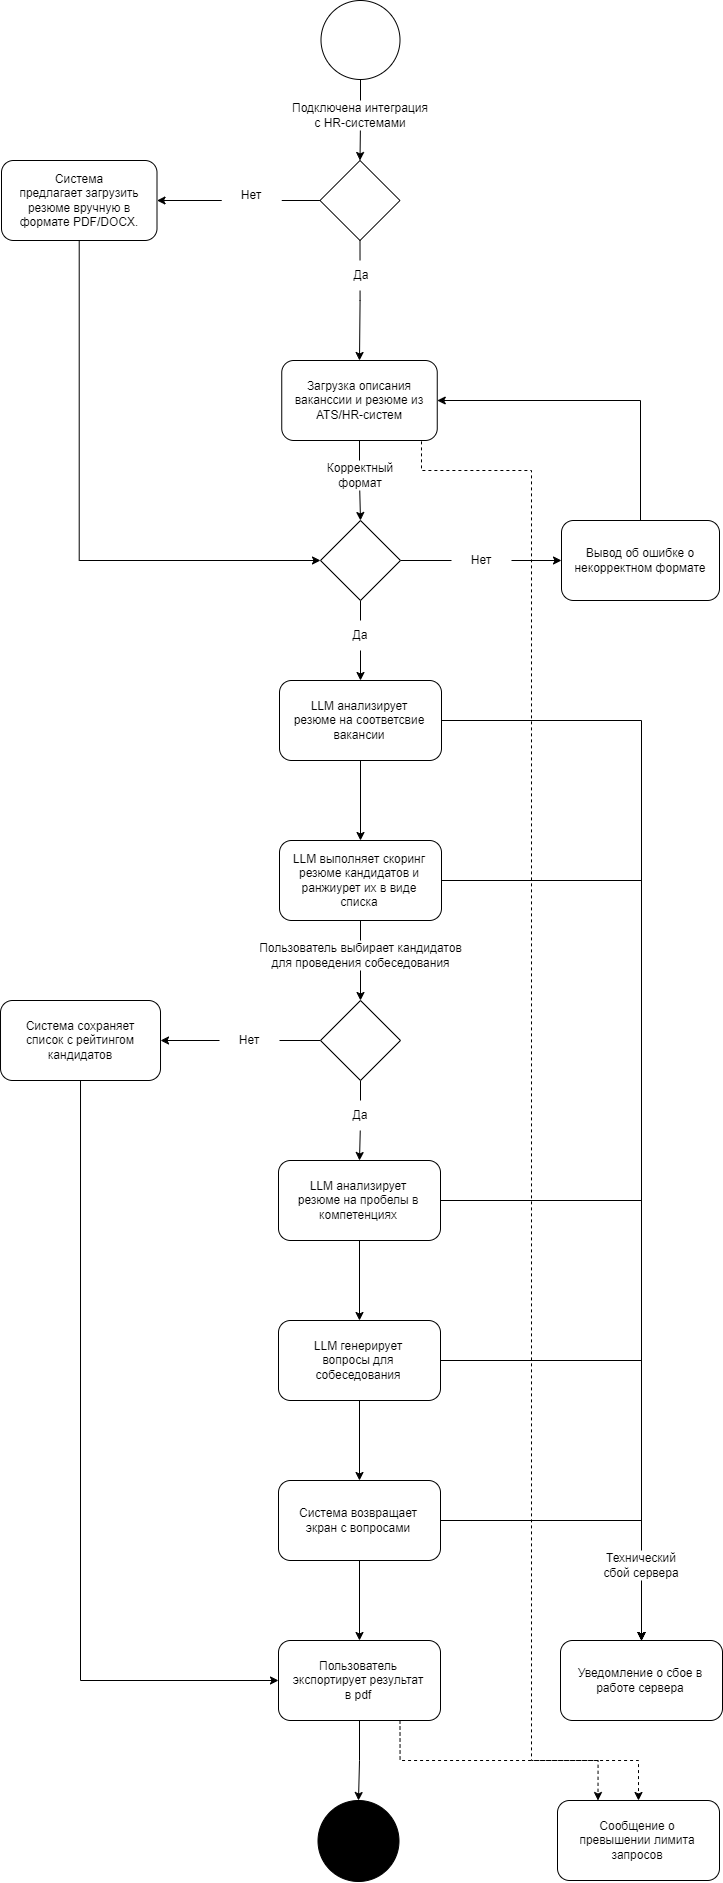

The diagram above was exported from draw.io. Its source (the exported page's mxGraphModel, read from the mxfile embedded in the PNG):
<mxGraphModel dx="1134" dy="2016" grid="0" gridSize="10" guides="1" tooltips="1" connect="1" arrows="1" fold="1" page="1" pageScale="1" pageWidth="827" pageHeight="1169" math="0" shadow="0">
  <root>
    <mxCell id="0" />
    <mxCell id="1" parent="0" />
    <mxCell id="Cr11X-mxQ6dCcl7wyGZj-123" style="edgeStyle=orthogonalEdgeStyle;rounded=0;orthogonalLoop=1;jettySize=auto;html=1;exitX=0.5;exitY=1;exitDx=0;exitDy=0;entryX=0.5;entryY=0;entryDx=0;entryDy=0;" edge="1" parent="1" source="Cr11X-mxQ6dCcl7wyGZj-1" target="Cr11X-mxQ6dCcl7wyGZj-119">
      <mxGeometry relative="1" as="geometry" />
    </mxCell>
    <mxCell id="Cr11X-mxQ6dCcl7wyGZj-1" value="" style="ellipse;" vertex="1" parent="1">
      <mxGeometry x="359.5" y="-160" width="79" height="79" as="geometry" />
    </mxCell>
    <mxCell id="Cr11X-mxQ6dCcl7wyGZj-8" value="" style="group" vertex="1" connectable="0" parent="1">
      <mxGeometry x="320.25" y="200" width="155.5" height="80" as="geometry" />
    </mxCell>
    <mxCell id="Cr11X-mxQ6dCcl7wyGZj-5" value="" style="rounded=1;whiteSpace=wrap;html=1;" vertex="1" parent="Cr11X-mxQ6dCcl7wyGZj-8">
      <mxGeometry width="155.5" height="80" as="geometry" />
    </mxCell>
    <mxCell id="Cr11X-mxQ6dCcl7wyGZj-6" value="Загрузка описания ваканссии и резюме из ATS/HR-систем" style="text;html=1;align=center;verticalAlign=middle;whiteSpace=wrap;rounded=0;" vertex="1" parent="Cr11X-mxQ6dCcl7wyGZj-8">
      <mxGeometry y="20" width="155.5" height="40" as="geometry" />
    </mxCell>
    <mxCell id="Cr11X-mxQ6dCcl7wyGZj-21" style="edgeStyle=orthogonalEdgeStyle;rounded=0;orthogonalLoop=1;jettySize=auto;html=1;exitX=0.5;exitY=1;exitDx=0;exitDy=0;entryX=0.5;entryY=0;entryDx=0;entryDy=0;" edge="1" parent="1" source="Cr11X-mxQ6dCcl7wyGZj-12" target="Cr11X-mxQ6dCcl7wyGZj-19">
      <mxGeometry relative="1" as="geometry" />
    </mxCell>
    <mxCell id="Cr11X-mxQ6dCcl7wyGZj-87" style="edgeStyle=orthogonalEdgeStyle;rounded=0;orthogonalLoop=1;jettySize=auto;html=1;exitX=1;exitY=0.5;exitDx=0;exitDy=0;entryX=0;entryY=0.5;entryDx=0;entryDy=0;" edge="1" parent="1" source="Cr11X-mxQ6dCcl7wyGZj-12" target="Cr11X-mxQ6dCcl7wyGZj-26">
      <mxGeometry relative="1" as="geometry" />
    </mxCell>
    <mxCell id="Cr11X-mxQ6dCcl7wyGZj-12" value="" style="rhombus;whiteSpace=wrap;html=1;" vertex="1" parent="1">
      <mxGeometry x="359" y="360" width="80" height="80" as="geometry" />
    </mxCell>
    <mxCell id="Cr11X-mxQ6dCcl7wyGZj-13" style="edgeStyle=orthogonalEdgeStyle;rounded=0;orthogonalLoop=1;jettySize=auto;html=1;entryX=0.5;entryY=0;entryDx=0;entryDy=0;" edge="1" parent="1" source="Cr11X-mxQ6dCcl7wyGZj-5" target="Cr11X-mxQ6dCcl7wyGZj-12">
      <mxGeometry relative="1" as="geometry" />
    </mxCell>
    <mxCell id="Cr11X-mxQ6dCcl7wyGZj-16" value="Корректный формат" style="text;html=1;align=center;verticalAlign=middle;whiteSpace=wrap;rounded=0;fillColor=default;" vertex="1" parent="1">
      <mxGeometry x="362" y="300" width="74" height="30" as="geometry" />
    </mxCell>
    <mxCell id="Cr11X-mxQ6dCcl7wyGZj-18" value="" style="group" vertex="1" connectable="0" parent="1">
      <mxGeometry x="318" y="520" width="162" height="80" as="geometry" />
    </mxCell>
    <mxCell id="Cr11X-mxQ6dCcl7wyGZj-19" value="" style="rounded=1;whiteSpace=wrap;html=1;" vertex="1" parent="Cr11X-mxQ6dCcl7wyGZj-18">
      <mxGeometry width="162" height="80" as="geometry" />
    </mxCell>
    <mxCell id="Cr11X-mxQ6dCcl7wyGZj-20" value="LLM анализирует резюме на соответсвие вакансии" style="text;html=1;align=center;verticalAlign=middle;whiteSpace=wrap;rounded=0;" vertex="1" parent="Cr11X-mxQ6dCcl7wyGZj-18">
      <mxGeometry x="10" y="20" width="140" height="40" as="geometry" />
    </mxCell>
    <mxCell id="Cr11X-mxQ6dCcl7wyGZj-24" value="" style="group" vertex="1" connectable="0" parent="1">
      <mxGeometry x="600" y="360" width="158" height="80" as="geometry" />
    </mxCell>
    <mxCell id="Cr11X-mxQ6dCcl7wyGZj-25" value="" style="rounded=1;whiteSpace=wrap;html=1;" vertex="1" parent="Cr11X-mxQ6dCcl7wyGZj-24">
      <mxGeometry width="158" height="80" as="geometry" />
    </mxCell>
    <mxCell id="Cr11X-mxQ6dCcl7wyGZj-26" value="Вывод об ошибке о некорректном формате" style="text;html=1;align=center;verticalAlign=middle;whiteSpace=wrap;rounded=0;" vertex="1" parent="Cr11X-mxQ6dCcl7wyGZj-24">
      <mxGeometry y="20" width="158" height="40" as="geometry" />
    </mxCell>
    <mxCell id="Cr11X-mxQ6dCcl7wyGZj-27" value="Нет" style="text;html=1;align=center;verticalAlign=middle;whiteSpace=wrap;rounded=0;fillColor=default;" vertex="1" parent="1">
      <mxGeometry x="490" y="385" width="60" height="30" as="geometry" />
    </mxCell>
    <mxCell id="Cr11X-mxQ6dCcl7wyGZj-35" value="" style="group" vertex="1" connectable="0" parent="1">
      <mxGeometry x="318" y="680" width="162" height="80" as="geometry" />
    </mxCell>
    <mxCell id="Cr11X-mxQ6dCcl7wyGZj-36" value="" style="rounded=1;whiteSpace=wrap;html=1;" vertex="1" parent="Cr11X-mxQ6dCcl7wyGZj-35">
      <mxGeometry width="162" height="80" as="geometry" />
    </mxCell>
    <mxCell id="Cr11X-mxQ6dCcl7wyGZj-37" value="LLM выполняет скоринг резюме кандидатов и ранжиурет их в виде списка" style="text;html=1;align=center;verticalAlign=middle;whiteSpace=wrap;rounded=0;" vertex="1" parent="Cr11X-mxQ6dCcl7wyGZj-35">
      <mxGeometry x="10" y="20" width="140" height="40" as="geometry" />
    </mxCell>
    <mxCell id="Cr11X-mxQ6dCcl7wyGZj-39" style="edgeStyle=orthogonalEdgeStyle;rounded=0;orthogonalLoop=1;jettySize=auto;html=1;entryX=0.5;entryY=0;entryDx=0;entryDy=0;" edge="1" parent="1" source="Cr11X-mxQ6dCcl7wyGZj-19" target="Cr11X-mxQ6dCcl7wyGZj-36">
      <mxGeometry relative="1" as="geometry" />
    </mxCell>
    <mxCell id="Cr11X-mxQ6dCcl7wyGZj-50" value="" style="group" vertex="1" connectable="0" parent="1">
      <mxGeometry x="317" y="1000" width="162" height="80" as="geometry" />
    </mxCell>
    <mxCell id="Cr11X-mxQ6dCcl7wyGZj-51" value="" style="rounded=1;whiteSpace=wrap;html=1;" vertex="1" parent="Cr11X-mxQ6dCcl7wyGZj-50">
      <mxGeometry width="162" height="80" as="geometry" />
    </mxCell>
    <mxCell id="Cr11X-mxQ6dCcl7wyGZj-52" value="LLM анализирует резюме на пробелы в компетенциях" style="text;html=1;align=center;verticalAlign=middle;whiteSpace=wrap;rounded=0;" vertex="1" parent="Cr11X-mxQ6dCcl7wyGZj-50">
      <mxGeometry x="10" y="20" width="140" height="40" as="geometry" />
    </mxCell>
    <mxCell id="Cr11X-mxQ6dCcl7wyGZj-54" value="" style="group" vertex="1" connectable="0" parent="1">
      <mxGeometry x="317" y="1160" width="162" height="80" as="geometry" />
    </mxCell>
    <mxCell id="Cr11X-mxQ6dCcl7wyGZj-55" value="" style="rounded=1;whiteSpace=wrap;html=1;" vertex="1" parent="Cr11X-mxQ6dCcl7wyGZj-54">
      <mxGeometry width="162" height="80" as="geometry" />
    </mxCell>
    <mxCell id="Cr11X-mxQ6dCcl7wyGZj-56" value="LLM генерирует вопросы для собеседования" style="text;html=1;align=center;verticalAlign=middle;whiteSpace=wrap;rounded=0;" vertex="1" parent="Cr11X-mxQ6dCcl7wyGZj-54">
      <mxGeometry x="10" y="20" width="140" height="40" as="geometry" />
    </mxCell>
    <mxCell id="Cr11X-mxQ6dCcl7wyGZj-58" style="edgeStyle=orthogonalEdgeStyle;rounded=0;orthogonalLoop=1;jettySize=auto;html=1;entryX=0.5;entryY=0;entryDx=0;entryDy=0;" edge="1" parent="1" source="Cr11X-mxQ6dCcl7wyGZj-51" target="Cr11X-mxQ6dCcl7wyGZj-55">
      <mxGeometry relative="1" as="geometry" />
    </mxCell>
    <mxCell id="Cr11X-mxQ6dCcl7wyGZj-59" style="edgeStyle=orthogonalEdgeStyle;rounded=0;orthogonalLoop=1;jettySize=auto;html=1;exitX=0.5;exitY=1;exitDx=0;exitDy=0;entryX=0.5;entryY=0;entryDx=0;entryDy=0;" edge="1" parent="1" source="Cr11X-mxQ6dCcl7wyGZj-36" target="Cr11X-mxQ6dCcl7wyGZj-93">
      <mxGeometry relative="1" as="geometry">
        <mxPoint x="540" y="930" as="targetPoint" />
      </mxGeometry>
    </mxCell>
    <mxCell id="Cr11X-mxQ6dCcl7wyGZj-60" value="" style="group" vertex="1" connectable="0" parent="1">
      <mxGeometry x="317" y="1320" width="162" height="80" as="geometry" />
    </mxCell>
    <mxCell id="Cr11X-mxQ6dCcl7wyGZj-61" value="" style="rounded=1;whiteSpace=wrap;html=1;" vertex="1" parent="Cr11X-mxQ6dCcl7wyGZj-60">
      <mxGeometry width="162" height="80" as="geometry" />
    </mxCell>
    <mxCell id="Cr11X-mxQ6dCcl7wyGZj-62" value="Система возвращает экран с вопросами" style="text;html=1;align=center;verticalAlign=middle;whiteSpace=wrap;rounded=0;" vertex="1" parent="Cr11X-mxQ6dCcl7wyGZj-60">
      <mxGeometry x="10" y="20" width="140" height="40" as="geometry" />
    </mxCell>
    <mxCell id="Cr11X-mxQ6dCcl7wyGZj-63" style="edgeStyle=orthogonalEdgeStyle;rounded=0;orthogonalLoop=1;jettySize=auto;html=1;entryX=0.5;entryY=0;entryDx=0;entryDy=0;" edge="1" parent="1" source="Cr11X-mxQ6dCcl7wyGZj-55" target="Cr11X-mxQ6dCcl7wyGZj-61">
      <mxGeometry relative="1" as="geometry" />
    </mxCell>
    <mxCell id="Cr11X-mxQ6dCcl7wyGZj-65" value="" style="group" vertex="1" connectable="0" parent="1">
      <mxGeometry x="317" y="1480" width="162" height="80" as="geometry" />
    </mxCell>
    <mxCell id="Cr11X-mxQ6dCcl7wyGZj-66" value="" style="rounded=1;whiteSpace=wrap;html=1;" vertex="1" parent="Cr11X-mxQ6dCcl7wyGZj-65">
      <mxGeometry width="162" height="80" as="geometry" />
    </mxCell>
    <mxCell id="Cr11X-mxQ6dCcl7wyGZj-67" value="Пользователь экспортирует результат в pdf" style="text;html=1;align=center;verticalAlign=middle;whiteSpace=wrap;rounded=0;" vertex="1" parent="Cr11X-mxQ6dCcl7wyGZj-65">
      <mxGeometry x="10" y="20" width="140" height="40" as="geometry" />
    </mxCell>
    <mxCell id="Cr11X-mxQ6dCcl7wyGZj-70" style="edgeStyle=orthogonalEdgeStyle;rounded=0;orthogonalLoop=1;jettySize=auto;html=1;entryX=0.5;entryY=0;entryDx=0;entryDy=0;" edge="1" parent="1" source="Cr11X-mxQ6dCcl7wyGZj-61" target="Cr11X-mxQ6dCcl7wyGZj-66">
      <mxGeometry relative="1" as="geometry" />
    </mxCell>
    <mxCell id="Cr11X-mxQ6dCcl7wyGZj-71" value="" style="ellipse;fillColor=strokeColor;html=1;" vertex="1" parent="1">
      <mxGeometry x="356.5" y="1640" width="81" height="81" as="geometry" />
    </mxCell>
    <mxCell id="Cr11X-mxQ6dCcl7wyGZj-72" style="edgeStyle=orthogonalEdgeStyle;rounded=0;orthogonalLoop=1;jettySize=auto;html=1;entryX=0.5;entryY=0;entryDx=0;entryDy=0;" edge="1" parent="1" source="Cr11X-mxQ6dCcl7wyGZj-66" target="Cr11X-mxQ6dCcl7wyGZj-71">
      <mxGeometry relative="1" as="geometry">
        <mxPoint x="397" y="1580" as="targetPoint" />
      </mxGeometry>
    </mxCell>
    <mxCell id="Cr11X-mxQ6dCcl7wyGZj-76" value="" style="group" vertex="1" connectable="0" parent="1">
      <mxGeometry x="599" y="1480" width="162" height="80" as="geometry" />
    </mxCell>
    <mxCell id="Cr11X-mxQ6dCcl7wyGZj-77" value="" style="rounded=1;whiteSpace=wrap;html=1;" vertex="1" parent="Cr11X-mxQ6dCcl7wyGZj-76">
      <mxGeometry width="162" height="80" as="geometry" />
    </mxCell>
    <mxCell id="Cr11X-mxQ6dCcl7wyGZj-78" value="Уведомление о сбое в работе сервера" style="text;html=1;align=center;verticalAlign=middle;whiteSpace=wrap;rounded=0;" vertex="1" parent="Cr11X-mxQ6dCcl7wyGZj-76">
      <mxGeometry x="10" y="20" width="140" height="40" as="geometry" />
    </mxCell>
    <mxCell id="Cr11X-mxQ6dCcl7wyGZj-79" style="edgeStyle=orthogonalEdgeStyle;rounded=0;orthogonalLoop=1;jettySize=auto;html=1;exitX=1;exitY=0.5;exitDx=0;exitDy=0;entryX=0.5;entryY=0;entryDx=0;entryDy=0;" edge="1" parent="1" source="Cr11X-mxQ6dCcl7wyGZj-19" target="Cr11X-mxQ6dCcl7wyGZj-77">
      <mxGeometry relative="1" as="geometry" />
    </mxCell>
    <mxCell id="Cr11X-mxQ6dCcl7wyGZj-80" style="edgeStyle=orthogonalEdgeStyle;rounded=0;orthogonalLoop=1;jettySize=auto;html=1;exitX=1;exitY=0.5;exitDx=0;exitDy=0;entryX=0.5;entryY=0;entryDx=0;entryDy=0;" edge="1" parent="1" source="Cr11X-mxQ6dCcl7wyGZj-36" target="Cr11X-mxQ6dCcl7wyGZj-77">
      <mxGeometry relative="1" as="geometry" />
    </mxCell>
    <mxCell id="Cr11X-mxQ6dCcl7wyGZj-81" style="edgeStyle=orthogonalEdgeStyle;rounded=0;orthogonalLoop=1;jettySize=auto;html=1;exitX=1;exitY=0.5;exitDx=0;exitDy=0;entryX=0.5;entryY=0;entryDx=0;entryDy=0;" edge="1" parent="1" source="Cr11X-mxQ6dCcl7wyGZj-51" target="Cr11X-mxQ6dCcl7wyGZj-77">
      <mxGeometry relative="1" as="geometry" />
    </mxCell>
    <mxCell id="Cr11X-mxQ6dCcl7wyGZj-84" style="edgeStyle=orthogonalEdgeStyle;rounded=0;orthogonalLoop=1;jettySize=auto;html=1;exitX=1;exitY=0.5;exitDx=0;exitDy=0;entryX=0.5;entryY=0;entryDx=0;entryDy=0;" edge="1" parent="1" source="Cr11X-mxQ6dCcl7wyGZj-61" target="Cr11X-mxQ6dCcl7wyGZj-77">
      <mxGeometry relative="1" as="geometry" />
    </mxCell>
    <mxCell id="Cr11X-mxQ6dCcl7wyGZj-85" style="edgeStyle=orthogonalEdgeStyle;rounded=0;orthogonalLoop=1;jettySize=auto;html=1;exitX=1;exitY=0.5;exitDx=0;exitDy=0;entryX=0.5;entryY=0;entryDx=0;entryDy=0;" edge="1" parent="1" source="Cr11X-mxQ6dCcl7wyGZj-55" target="Cr11X-mxQ6dCcl7wyGZj-77">
      <mxGeometry relative="1" as="geometry" />
    </mxCell>
    <mxCell id="Cr11X-mxQ6dCcl7wyGZj-86" value="Технический сбой сервера" style="text;html=1;align=center;verticalAlign=middle;whiteSpace=wrap;rounded=0;fillColor=default;" vertex="1" parent="1">
      <mxGeometry x="640" y="1390" width="80" height="30" as="geometry" />
    </mxCell>
    <mxCell id="Cr11X-mxQ6dCcl7wyGZj-88" style="edgeStyle=orthogonalEdgeStyle;rounded=0;orthogonalLoop=1;jettySize=auto;html=1;exitX=0.5;exitY=0;exitDx=0;exitDy=0;entryX=1;entryY=0.5;entryDx=0;entryDy=0;" edge="1" parent="1" source="Cr11X-mxQ6dCcl7wyGZj-25" target="Cr11X-mxQ6dCcl7wyGZj-6">
      <mxGeometry relative="1" as="geometry" />
    </mxCell>
    <mxCell id="Cr11X-mxQ6dCcl7wyGZj-103" style="edgeStyle=orthogonalEdgeStyle;rounded=0;orthogonalLoop=1;jettySize=auto;html=1;exitX=0;exitY=0.5;exitDx=0;exitDy=0;entryX=1;entryY=0.5;entryDx=0;entryDy=0;" edge="1" parent="1" source="Cr11X-mxQ6dCcl7wyGZj-93" target="Cr11X-mxQ6dCcl7wyGZj-99">
      <mxGeometry relative="1" as="geometry" />
    </mxCell>
    <mxCell id="Cr11X-mxQ6dCcl7wyGZj-104" style="edgeStyle=orthogonalEdgeStyle;rounded=0;orthogonalLoop=1;jettySize=auto;html=1;exitX=0.5;exitY=1;exitDx=0;exitDy=0;entryX=0.5;entryY=0;entryDx=0;entryDy=0;" edge="1" parent="1" source="Cr11X-mxQ6dCcl7wyGZj-93" target="Cr11X-mxQ6dCcl7wyGZj-51">
      <mxGeometry relative="1" as="geometry" />
    </mxCell>
    <mxCell id="Cr11X-mxQ6dCcl7wyGZj-93" value="" style="rhombus;whiteSpace=wrap;html=1;" vertex="1" parent="1">
      <mxGeometry x="359" y="840" width="80" height="80" as="geometry" />
    </mxCell>
    <mxCell id="Cr11X-mxQ6dCcl7wyGZj-98" value="" style="group" vertex="1" connectable="0" parent="1">
      <mxGeometry x="40" y="840" width="160" height="80" as="geometry" />
    </mxCell>
    <mxCell id="Cr11X-mxQ6dCcl7wyGZj-99" value="" style="rounded=1;whiteSpace=wrap;html=1;" vertex="1" parent="Cr11X-mxQ6dCcl7wyGZj-98">
      <mxGeometry x="-0.99" width="160" height="80" as="geometry" />
    </mxCell>
    <mxCell id="Cr11X-mxQ6dCcl7wyGZj-100" value="Система сохраняет список с рейтингом кандидатов" style="text;html=1;align=center;verticalAlign=middle;whiteSpace=wrap;rounded=0;" vertex="1" parent="Cr11X-mxQ6dCcl7wyGZj-98">
      <mxGeometry x="9.876543209876543" y="20" width="138.2716049382716" height="40" as="geometry" />
    </mxCell>
    <mxCell id="Cr11X-mxQ6dCcl7wyGZj-101" value="Пользователь выбирает кандидатов для проведения собеседования" style="text;html=1;align=center;verticalAlign=middle;whiteSpace=wrap;rounded=0;fillColor=default;" vertex="1" parent="1">
      <mxGeometry x="291.5" y="780" width="215" height="30" as="geometry" />
    </mxCell>
    <mxCell id="Cr11X-mxQ6dCcl7wyGZj-102" value="Да" style="text;html=1;align=center;verticalAlign=middle;whiteSpace=wrap;rounded=0;fillColor=default;" vertex="1" parent="1">
      <mxGeometry x="359" y="460" width="80" height="30" as="geometry" />
    </mxCell>
    <mxCell id="Cr11X-mxQ6dCcl7wyGZj-105" value="Да" style="text;html=1;align=center;verticalAlign=middle;whiteSpace=wrap;rounded=0;fillColor=default;" vertex="1" parent="1">
      <mxGeometry x="359" y="940" width="80" height="30" as="geometry" />
    </mxCell>
    <mxCell id="Cr11X-mxQ6dCcl7wyGZj-106" value="Нет" style="text;html=1;align=center;verticalAlign=middle;whiteSpace=wrap;rounded=0;fillColor=default;" vertex="1" parent="1">
      <mxGeometry x="258" y="865" width="60" height="30" as="geometry" />
    </mxCell>
    <mxCell id="Cr11X-mxQ6dCcl7wyGZj-111" style="edgeStyle=orthogonalEdgeStyle;rounded=0;orthogonalLoop=1;jettySize=auto;html=1;exitX=0.5;exitY=1;exitDx=0;exitDy=0;entryX=0;entryY=0.5;entryDx=0;entryDy=0;" edge="1" parent="1" source="Cr11X-mxQ6dCcl7wyGZj-99" target="Cr11X-mxQ6dCcl7wyGZj-66">
      <mxGeometry relative="1" as="geometry" />
    </mxCell>
    <mxCell id="Cr11X-mxQ6dCcl7wyGZj-112" value="" style="group" vertex="1" connectable="0" parent="1">
      <mxGeometry x="596" y="1640" width="162" height="80" as="geometry" />
    </mxCell>
    <mxCell id="Cr11X-mxQ6dCcl7wyGZj-113" value="" style="rounded=1;whiteSpace=wrap;html=1;" vertex="1" parent="Cr11X-mxQ6dCcl7wyGZj-112">
      <mxGeometry width="162" height="80" as="geometry" />
    </mxCell>
    <mxCell id="Cr11X-mxQ6dCcl7wyGZj-114" value="Сообщение о превышении лимита запросов" style="text;html=1;align=center;verticalAlign=middle;whiteSpace=wrap;rounded=0;" vertex="1" parent="Cr11X-mxQ6dCcl7wyGZj-112">
      <mxGeometry x="10" y="20" width="140" height="40" as="geometry" />
    </mxCell>
    <mxCell id="Cr11X-mxQ6dCcl7wyGZj-117" style="edgeStyle=orthogonalEdgeStyle;rounded=0;orthogonalLoop=1;jettySize=auto;html=1;exitX=0.75;exitY=1;exitDx=0;exitDy=0;entryX=0.5;entryY=0;entryDx=0;entryDy=0;dashed=1;" edge="1" parent="1" source="Cr11X-mxQ6dCcl7wyGZj-66" target="Cr11X-mxQ6dCcl7wyGZj-113">
      <mxGeometry relative="1" as="geometry" />
    </mxCell>
    <mxCell id="Cr11X-mxQ6dCcl7wyGZj-118" style="edgeStyle=orthogonalEdgeStyle;rounded=0;orthogonalLoop=1;jettySize=auto;html=1;exitX=0.75;exitY=1;exitDx=0;exitDy=0;entryX=0.25;entryY=0;entryDx=0;entryDy=0;dashed=1;" edge="1" parent="1" source="Cr11X-mxQ6dCcl7wyGZj-5" target="Cr11X-mxQ6dCcl7wyGZj-113">
      <mxGeometry relative="1" as="geometry">
        <Array as="points">
          <mxPoint x="460" y="280" />
          <mxPoint x="460" y="310" />
          <mxPoint x="570" y="310" />
          <mxPoint x="570" y="1600" />
          <mxPoint x="637" y="1600" />
        </Array>
      </mxGeometry>
    </mxCell>
    <mxCell id="Cr11X-mxQ6dCcl7wyGZj-124" style="edgeStyle=orthogonalEdgeStyle;rounded=0;orthogonalLoop=1;jettySize=auto;html=1;exitX=0.5;exitY=1;exitDx=0;exitDy=0;entryX=0.5;entryY=0;entryDx=0;entryDy=0;" edge="1" parent="1" source="Cr11X-mxQ6dCcl7wyGZj-119" target="Cr11X-mxQ6dCcl7wyGZj-5">
      <mxGeometry relative="1" as="geometry" />
    </mxCell>
    <mxCell id="Cr11X-mxQ6dCcl7wyGZj-136" style="edgeStyle=orthogonalEdgeStyle;rounded=0;orthogonalLoop=1;jettySize=auto;html=1;exitX=0;exitY=0.5;exitDx=0;exitDy=0;entryX=1;entryY=0.5;entryDx=0;entryDy=0;" edge="1" parent="1" source="Cr11X-mxQ6dCcl7wyGZj-119" target="Cr11X-mxQ6dCcl7wyGZj-128">
      <mxGeometry relative="1" as="geometry" />
    </mxCell>
    <mxCell id="Cr11X-mxQ6dCcl7wyGZj-119" value="" style="rhombus;whiteSpace=wrap;html=1;" vertex="1" parent="1">
      <mxGeometry x="358.5" width="80" height="80" as="geometry" />
    </mxCell>
    <mxCell id="Cr11X-mxQ6dCcl7wyGZj-120" value="Подключена интеграция с HR-системами" style="text;html=1;align=center;verticalAlign=middle;whiteSpace=wrap;rounded=0;fillColor=default;" vertex="1" parent="1">
      <mxGeometry x="327.38" y="-60" width="144.25" height="30" as="geometry" />
    </mxCell>
    <mxCell id="Cr11X-mxQ6dCcl7wyGZj-121" value="Нет" style="text;html=1;align=center;verticalAlign=middle;whiteSpace=wrap;rounded=0;fillColor=default;" vertex="1" parent="1">
      <mxGeometry x="260.25" y="20" width="60" height="30" as="geometry" />
    </mxCell>
    <mxCell id="Cr11X-mxQ6dCcl7wyGZj-122" value="Да" style="text;html=1;align=center;verticalAlign=middle;whiteSpace=wrap;rounded=0;fillColor=default;" vertex="1" parent="1">
      <mxGeometry x="359.5" y="100" width="80" height="30" as="geometry" />
    </mxCell>
    <mxCell id="Cr11X-mxQ6dCcl7wyGZj-126" value="" style="group" vertex="1" connectable="0" parent="1">
      <mxGeometry x="40" width="155.5" height="80" as="geometry" />
    </mxCell>
    <mxCell id="Cr11X-mxQ6dCcl7wyGZj-127" value="" style="rounded=1;whiteSpace=wrap;html=1;" vertex="1" parent="Cr11X-mxQ6dCcl7wyGZj-126">
      <mxGeometry width="155.5" height="80" as="geometry" />
    </mxCell>
    <mxCell id="Cr11X-mxQ6dCcl7wyGZj-128" value="Система предлагает&amp;nbsp;загрузить резюме вручную в формате PDF/DOCX." style="text;html=1;align=center;verticalAlign=middle;whiteSpace=wrap;rounded=0;" vertex="1" parent="Cr11X-mxQ6dCcl7wyGZj-126">
      <mxGeometry y="20" width="155.5" height="40" as="geometry" />
    </mxCell>
    <mxCell id="Cr11X-mxQ6dCcl7wyGZj-137" style="edgeStyle=orthogonalEdgeStyle;rounded=0;orthogonalLoop=1;jettySize=auto;html=1;entryX=0;entryY=0.5;entryDx=0;entryDy=0;" edge="1" parent="1" source="Cr11X-mxQ6dCcl7wyGZj-127" target="Cr11X-mxQ6dCcl7wyGZj-12">
      <mxGeometry relative="1" as="geometry">
        <Array as="points">
          <mxPoint x="118" y="400" />
        </Array>
      </mxGeometry>
    </mxCell>
  </root>
</mxGraphModel>